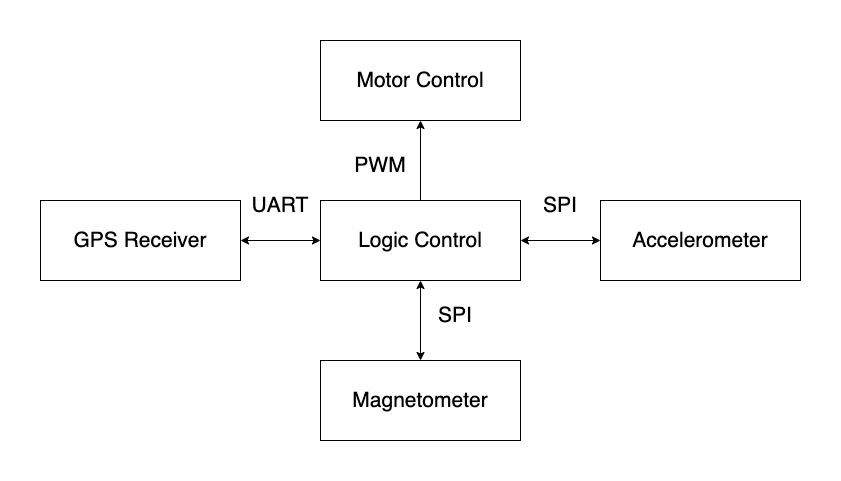

The diagram above was exported from draw.io. Its source (the exported page's mxGraphModel, read from the mxfile embedded in the PNG):
<mxGraphModel dx="946" dy="586" grid="1" gridSize="10" guides="1" tooltips="1" connect="1" arrows="1" fold="1" page="1" pageScale="1" pageWidth="1100" pageHeight="850" background="#ffffff" math="0" shadow="0">
  <root>
    <mxCell id="0" />
    <mxCell id="1" parent="0" />
    <mxCell id="nFylyvOUBCr_oOrQfu8e-1" value="" style="rounded=0;whiteSpace=wrap;html=1;" vertex="1" parent="1">
      <mxGeometry x="320" y="80" width="200" height="80" as="geometry" />
    </mxCell>
    <mxCell id="nFylyvOUBCr_oOrQfu8e-7" style="edgeStyle=orthogonalEdgeStyle;rounded=0;orthogonalLoop=1;jettySize=auto;html=1;exitX=0.5;exitY=1;exitDx=0;exitDy=0;entryX=0.5;entryY=1;entryDx=0;entryDy=0;" edge="1" parent="1" source="nFylyvOUBCr_oOrQfu8e-2" target="nFylyvOUBCr_oOrQfu8e-2">
      <mxGeometry relative="1" as="geometry" />
    </mxCell>
    <mxCell id="nFylyvOUBCr_oOrQfu8e-2" value="" style="rounded=0;whiteSpace=wrap;html=1;" vertex="1" parent="1">
      <mxGeometry x="320" y="240" width="200" height="80" as="geometry" />
    </mxCell>
    <mxCell id="nFylyvOUBCr_oOrQfu8e-3" value="" style="rounded=0;whiteSpace=wrap;html=1;" vertex="1" parent="1">
      <mxGeometry x="320" y="400" width="200" height="80" as="geometry" />
    </mxCell>
    <mxCell id="nFylyvOUBCr_oOrQfu8e-4" value="" style="rounded=0;whiteSpace=wrap;html=1;" vertex="1" parent="1">
      <mxGeometry x="600" y="240" width="200" height="80" as="geometry" />
    </mxCell>
    <mxCell id="nFylyvOUBCr_oOrQfu8e-5" value="" style="rounded=0;whiteSpace=wrap;html=1;" vertex="1" parent="1">
      <mxGeometry x="40" y="240" width="200" height="80" as="geometry" />
    </mxCell>
    <mxCell id="nFylyvOUBCr_oOrQfu8e-8" value="" style="endArrow=classic;startArrow=classic;html=1;rounded=0;entryX=0.5;entryY=1;entryDx=0;entryDy=0;exitX=0.5;exitY=0;exitDx=0;exitDy=0;" edge="1" parent="1" source="nFylyvOUBCr_oOrQfu8e-3" target="nFylyvOUBCr_oOrQfu8e-2">
      <mxGeometry width="50" height="50" relative="1" as="geometry">
        <mxPoint x="400" y="380" as="sourcePoint" />
        <mxPoint x="450" y="330" as="targetPoint" />
      </mxGeometry>
    </mxCell>
    <mxCell id="nFylyvOUBCr_oOrQfu8e-9" value="" style="endArrow=classic;startArrow=classic;html=1;rounded=0;entryX=0;entryY=0.5;entryDx=0;entryDy=0;exitX=1;exitY=0.5;exitDx=0;exitDy=0;" edge="1" parent="1" source="nFylyvOUBCr_oOrQfu8e-2" target="nFylyvOUBCr_oOrQfu8e-4">
      <mxGeometry width="50" height="50" relative="1" as="geometry">
        <mxPoint x="420" y="240" as="sourcePoint" />
        <mxPoint x="420" y="160" as="targetPoint" />
      </mxGeometry>
    </mxCell>
    <mxCell id="nFylyvOUBCr_oOrQfu8e-10" value="" style="endArrow=classic;startArrow=classic;html=1;rounded=0;entryX=1;entryY=0.5;entryDx=0;entryDy=0;exitX=0;exitY=0.5;exitDx=0;exitDy=0;" edge="1" parent="1" source="nFylyvOUBCr_oOrQfu8e-2" target="nFylyvOUBCr_oOrQfu8e-5">
      <mxGeometry width="50" height="50" relative="1" as="geometry">
        <mxPoint x="430" y="250" as="sourcePoint" />
        <mxPoint x="430" y="170" as="targetPoint" />
      </mxGeometry>
    </mxCell>
    <mxCell id="nFylyvOUBCr_oOrQfu8e-11" value="" style="endArrow=classic;html=1;rounded=0;entryX=0.5;entryY=1;entryDx=0;entryDy=0;exitX=0.5;exitY=0;exitDx=0;exitDy=0;" edge="1" parent="1" source="nFylyvOUBCr_oOrQfu8e-2" target="nFylyvOUBCr_oOrQfu8e-1">
      <mxGeometry width="50" height="50" relative="1" as="geometry">
        <mxPoint x="400" y="220" as="sourcePoint" />
        <mxPoint x="450" y="170" as="targetPoint" />
      </mxGeometry>
    </mxCell>
    <mxCell id="nFylyvOUBCr_oOrQfu8e-12" value="&lt;font style=&quot;font-size: 21px&quot;&gt;Motor Control&lt;/font&gt;" style="text;html=1;strokeColor=none;fillColor=none;align=center;verticalAlign=middle;whiteSpace=wrap;rounded=0;" vertex="1" parent="1">
      <mxGeometry x="320" y="80" width="200" height="80" as="geometry" />
    </mxCell>
    <mxCell id="nFylyvOUBCr_oOrQfu8e-13" value="&lt;font style=&quot;font-size: 21px&quot;&gt;Logic Control&lt;/font&gt;" style="text;html=1;strokeColor=none;fillColor=none;align=center;verticalAlign=middle;whiteSpace=wrap;rounded=0;" vertex="1" parent="1">
      <mxGeometry x="320" y="240" width="200" height="80" as="geometry" />
    </mxCell>
    <mxCell id="nFylyvOUBCr_oOrQfu8e-14" value="&lt;font style=&quot;font-size: 21px&quot;&gt;Magnetometer&lt;/font&gt;" style="text;html=1;strokeColor=none;fillColor=none;align=center;verticalAlign=middle;whiteSpace=wrap;rounded=0;" vertex="1" parent="1">
      <mxGeometry x="320" y="400" width="200" height="80" as="geometry" />
    </mxCell>
    <mxCell id="nFylyvOUBCr_oOrQfu8e-15" value="&lt;font style=&quot;font-size: 21px&quot;&gt;Accelerometer&lt;/font&gt;" style="text;html=1;strokeColor=none;fillColor=none;align=center;verticalAlign=middle;whiteSpace=wrap;rounded=0;" vertex="1" parent="1">
      <mxGeometry x="600" y="240" width="200" height="80" as="geometry" />
    </mxCell>
    <mxCell id="nFylyvOUBCr_oOrQfu8e-16" value="&lt;font style=&quot;font-size: 21px&quot;&gt;GPS Receiver&lt;/font&gt;" style="text;html=1;strokeColor=none;fillColor=none;align=center;verticalAlign=middle;whiteSpace=wrap;rounded=0;" vertex="1" parent="1">
      <mxGeometry x="40" y="240" width="200" height="80" as="geometry" />
    </mxCell>
    <mxCell id="nFylyvOUBCr_oOrQfu8e-17" value="SPI" style="text;html=1;strokeColor=none;fillColor=none;align=center;verticalAlign=middle;whiteSpace=wrap;rounded=0;fontSize=21;" vertex="1" parent="1">
      <mxGeometry x="530" y="230" width="60" height="30" as="geometry" />
    </mxCell>
    <mxCell id="nFylyvOUBCr_oOrQfu8e-18" value="UART" style="text;html=1;strokeColor=none;fillColor=none;align=center;verticalAlign=middle;whiteSpace=wrap;rounded=0;fontSize=21;" vertex="1" parent="1">
      <mxGeometry x="250" y="230" width="60" height="30" as="geometry" />
    </mxCell>
    <mxCell id="nFylyvOUBCr_oOrQfu8e-19" value="SPI" style="text;html=1;strokeColor=none;fillColor=none;align=center;verticalAlign=middle;whiteSpace=wrap;rounded=0;fontSize=21;" vertex="1" parent="1">
      <mxGeometry x="425" y="340" width="60" height="30" as="geometry" />
    </mxCell>
    <mxCell id="nFylyvOUBCr_oOrQfu8e-21" value="PWM" style="text;html=1;strokeColor=none;fillColor=none;align=center;verticalAlign=middle;whiteSpace=wrap;rounded=0;fontSize=21;" vertex="1" parent="1">
      <mxGeometry x="350" y="190" width="60" height="30" as="geometry" />
    </mxCell>
    <mxCell id="nFylyvOUBCr_oOrQfu8e-22" value="" style="rounded=0;whiteSpace=wrap;html=1;fontSize=21;fillColor=none;strokeColor=#FFFFFF;" vertex="1" parent="1">
      <mxGeometry y="40" width="840" height="480" as="geometry" />
    </mxCell>
  </root>
</mxGraphModel>